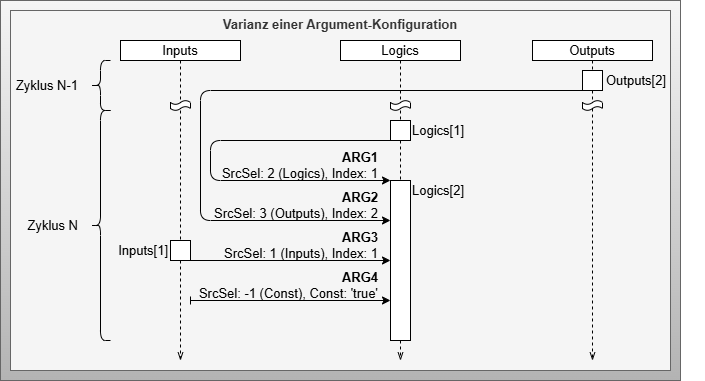

The diagram above was exported from draw.io. Its source (the exported page's mxGraphModel, read from the mxfile embedded in the PNG):
<mxGraphModel dx="1545" dy="607" grid="1" gridSize="10" guides="1" tooltips="1" connect="1" arrows="1" fold="1" page="1" pageScale="1" pageWidth="827" pageHeight="1169" math="0" shadow="0">
  <root>
    <mxCell id="0" />
    <mxCell id="1" parent="0" />
    <mxCell id="45" value="" style="rounded=0;whiteSpace=wrap;html=1;fillColor=#f5f5f5;gradientColor=#b3b3b3;strokeColor=#666666;fontSize=13;" parent="1" vertex="1">
      <mxGeometry x="-20" y="100" width="680" height="380" as="geometry" />
    </mxCell>
    <mxCell id="2" value="Varianz einer Argument-Konfiguration" style="rounded=0;whiteSpace=wrap;html=1;fontSize=13;fillColor=#f5f5f5;strokeColor=#666666;fontColor=#333333;fontStyle=1;verticalAlign=top;" parent="1" vertex="1">
      <mxGeometry x="-10" y="110" width="660" height="360" as="geometry" />
    </mxCell>
    <mxCell id="3" style="edgeStyle=none;html=1;exitX=0.5;exitY=1;exitDx=0;exitDy=0;endArrow=openThin;endFill=0;dashed=1;startArrow=none;fontSize=13;" parent="1" source="37" edge="1">
      <mxGeometry relative="1" as="geometry">
        <mxPoint x="160" y="460" as="targetPoint" />
      </mxGeometry>
    </mxCell>
    <mxCell id="4" value="Inputs" style="rounded=0;whiteSpace=wrap;html=1;fontSize=13;" parent="1" vertex="1">
      <mxGeometry x="100" y="140" width="120" height="20" as="geometry" />
    </mxCell>
    <mxCell id="5" style="edgeStyle=none;html=1;exitX=0.5;exitY=1;exitDx=0;exitDy=0;entryX=0.5;entryY=0;entryDx=0;entryDy=0;endArrow=none;endFill=0;dashed=1;startArrow=none;fontSize=13;" parent="1" source="27" target="10" edge="1">
      <mxGeometry relative="1" as="geometry">
        <mxPoint x="380" y="240" as="sourcePoint" />
      </mxGeometry>
    </mxCell>
    <mxCell id="6" value="Logics" style="rounded=0;whiteSpace=wrap;html=1;fontSize=13;" parent="1" vertex="1">
      <mxGeometry x="320" y="140" width="120" height="20" as="geometry" />
    </mxCell>
    <mxCell id="7" style="edgeStyle=none;html=1;exitX=0.5;exitY=1;exitDx=0;exitDy=0;endArrow=openThin;endFill=0;dashed=1;startArrow=none;fontSize=13;" parent="1" source="24" edge="1">
      <mxGeometry relative="1" as="geometry">
        <mxPoint x="572" y="460" as="targetPoint" />
      </mxGeometry>
    </mxCell>
    <mxCell id="8" value="Outputs" style="rounded=0;whiteSpace=wrap;html=1;fontSize=13;" parent="1" vertex="1">
      <mxGeometry x="512" y="140" width="120" height="20" as="geometry" />
    </mxCell>
    <mxCell id="9" style="edgeStyle=none;html=1;exitX=0.5;exitY=1;exitDx=0;exitDy=0;endArrow=openThin;endFill=0;dashed=1;fontSize=13;" parent="1" source="10" edge="1">
      <mxGeometry relative="1" as="geometry">
        <mxPoint x="380" y="460" as="targetPoint" />
      </mxGeometry>
    </mxCell>
    <mxCell id="10" value="" style="rounded=0;whiteSpace=wrap;html=1;fontSize=13;" parent="1" vertex="1">
      <mxGeometry x="370" y="280" width="20" height="160" as="geometry" />
    </mxCell>
    <mxCell id="11" value="" style="endArrow=classic;html=1;entryX=0;entryY=0;entryDx=0;entryDy=0;exitX=0;exitY=1;exitDx=0;exitDy=0;fontSize=13;" parent="1" source="27" target="10" edge="1">
      <mxGeometry width="50" height="50" relative="1" as="geometry">
        <mxPoint x="580" y="250" as="sourcePoint" />
        <mxPoint x="360" y="280" as="targetPoint" />
        <Array as="points">
          <mxPoint x="190" y="240" />
          <mxPoint x="190" y="280" />
        </Array>
      </mxGeometry>
    </mxCell>
    <mxCell id="12" value="&lt;b&gt;ARG1&lt;/b&gt;&lt;br&gt;SrcSel: 2 (Logics), Index: 1" style="text;html=1;strokeColor=none;fillColor=none;align=right;verticalAlign=middle;whiteSpace=wrap;rounded=0;fontSize=13;" parent="1" vertex="1">
      <mxGeometry x="200" y="250" width="160" height="30" as="geometry" />
    </mxCell>
    <mxCell id="13" value="" style="endArrow=classic;html=1;entryX=0;entryY=0.25;entryDx=0;entryDy=0;exitX=0;exitY=1;exitDx=0;exitDy=0;fontSize=13;" parent="1" source="24" target="10" edge="1">
      <mxGeometry width="50" height="50" relative="1" as="geometry">
        <mxPoint x="180" y="320" as="sourcePoint" />
        <mxPoint x="360" y="320" as="targetPoint" />
        <Array as="points">
          <mxPoint x="180" y="190" />
          <mxPoint x="180" y="320" />
        </Array>
      </mxGeometry>
    </mxCell>
    <mxCell id="15" value="" style="endArrow=classic;html=1;startArrow=none;startFill=0;entryX=0;entryY=0.5;entryDx=0;entryDy=0;exitX=0.75;exitY=1;exitDx=0;exitDy=0;fontSize=13;" parent="1" source="37" target="10" edge="1">
      <mxGeometry width="50" height="50" relative="1" as="geometry">
        <mxPoint x="180" y="360" as="sourcePoint" />
        <mxPoint x="360" y="360" as="targetPoint" />
      </mxGeometry>
    </mxCell>
    <mxCell id="17" value="" style="endArrow=classic;html=1;startArrow=baseDash;startFill=0;entryX=0;entryY=0.75;entryDx=0;entryDy=0;exitX=0;exitY=1;exitDx=0;exitDy=0;fontSize=13;" parent="1" source="40" target="10" edge="1">
      <mxGeometry width="50" height="50" relative="1" as="geometry">
        <mxPoint x="210" y="400" as="sourcePoint" />
        <mxPoint x="360" y="400" as="targetPoint" />
      </mxGeometry>
    </mxCell>
    <mxCell id="23" value="Logics[2]" style="text;html=1;strokeColor=none;fillColor=none;align=left;verticalAlign=middle;whiteSpace=wrap;rounded=0;fontSize=13;" parent="1" vertex="1">
      <mxGeometry x="390" y="280" width="100" height="20" as="geometry" />
    </mxCell>
    <mxCell id="25" value="" style="edgeStyle=none;html=1;exitX=0.5;exitY=1;exitDx=0;exitDy=0;endArrow=none;endFill=0;dashed=1;fontSize=13;" parent="1" source="8" target="24" edge="1">
      <mxGeometry relative="1" as="geometry">
        <mxPoint x="572" y="520" as="targetPoint" />
        <mxPoint x="572" y="160" as="sourcePoint" />
      </mxGeometry>
    </mxCell>
    <mxCell id="24" value="" style="rounded=0;whiteSpace=wrap;html=1;fontSize=13;" parent="1" vertex="1">
      <mxGeometry x="562" y="170" width="20" height="20" as="geometry" />
    </mxCell>
    <mxCell id="26" value="Outputs[2]" style="text;html=1;strokeColor=none;fillColor=none;align=left;verticalAlign=middle;whiteSpace=wrap;rounded=0;fontSize=13;" parent="1" vertex="1">
      <mxGeometry x="584" y="170" width="100" height="20" as="geometry" />
    </mxCell>
    <mxCell id="28" value="Logics[1]" style="text;html=1;strokeColor=none;fillColor=none;align=left;verticalAlign=middle;whiteSpace=wrap;rounded=0;fontSize=13;" parent="1" vertex="1">
      <mxGeometry x="390" y="220" width="100" height="20" as="geometry" />
    </mxCell>
    <mxCell id="29" value="" style="edgeStyle=none;html=1;exitX=0.5;exitY=1;exitDx=0;exitDy=0;entryX=0.5;entryY=0;entryDx=0;entryDy=0;endArrow=none;endFill=0;dashed=1;startArrow=none;fontSize=13;" parent="1" source="32" target="27" edge="1">
      <mxGeometry relative="1" as="geometry">
        <mxPoint x="380" y="160" as="sourcePoint" />
        <mxPoint x="380" y="260" as="targetPoint" />
      </mxGeometry>
    </mxCell>
    <mxCell id="27" value="" style="rounded=0;whiteSpace=wrap;html=1;fontSize=13;" parent="1" vertex="1">
      <mxGeometry x="370" y="220" width="20" height="20" as="geometry" />
    </mxCell>
    <mxCell id="31" value="" style="edgeStyle=none;html=1;exitX=0.5;exitY=1;exitDx=0;exitDy=0;endArrow=none;endFill=0;dashed=1;fontSize=13;" parent="1" source="4" target="30" edge="1">
      <mxGeometry relative="1" as="geometry">
        <mxPoint x="160" y="520" as="targetPoint" />
        <mxPoint x="160" y="160" as="sourcePoint" />
      </mxGeometry>
    </mxCell>
    <mxCell id="30" value="" style="shape=tape;whiteSpace=wrap;html=1;fontSize=13;" parent="1" vertex="1">
      <mxGeometry x="150" y="200" width="20" height="10" as="geometry" />
    </mxCell>
    <mxCell id="33" value="" style="edgeStyle=none;html=1;exitX=0.5;exitY=1;exitDx=0;exitDy=0;entryX=0.5;entryY=0;entryDx=0;entryDy=0;endArrow=none;endFill=0;dashed=1;fontSize=13;" parent="1" source="6" target="32" edge="1">
      <mxGeometry relative="1" as="geometry">
        <mxPoint x="380" y="160" as="sourcePoint" />
        <mxPoint x="380" y="220" as="targetPoint" />
      </mxGeometry>
    </mxCell>
    <mxCell id="32" value="" style="shape=tape;whiteSpace=wrap;html=1;fontSize=13;" parent="1" vertex="1">
      <mxGeometry x="370" y="200" width="20" height="10" as="geometry" />
    </mxCell>
    <mxCell id="34" value="" style="shape=tape;whiteSpace=wrap;html=1;fontSize=13;" parent="1" vertex="1">
      <mxGeometry x="562" y="200" width="20" height="10" as="geometry" />
    </mxCell>
    <mxCell id="35" value="&lt;b&gt;ARG2&lt;/b&gt;&lt;br&gt;SrcSel: 3 (Outputs), Index: 2" style="text;html=1;strokeColor=none;fillColor=none;align=right;verticalAlign=middle;whiteSpace=wrap;rounded=0;fontSize=13;" parent="1" vertex="1">
      <mxGeometry x="190" y="290" width="170" height="30" as="geometry" />
    </mxCell>
    <mxCell id="36" value="&lt;b&gt;ARG3&lt;/b&gt;&lt;br&gt;SrcSel: 1 (Inputs), Index: 1" style="text;html=1;strokeColor=none;fillColor=none;align=right;verticalAlign=middle;whiteSpace=wrap;rounded=0;fontSize=13;" parent="1" vertex="1">
      <mxGeometry x="190" y="330" width="170" height="30" as="geometry" />
    </mxCell>
    <mxCell id="38" value="" style="edgeStyle=none;html=1;exitX=0.5;exitY=1;exitDx=0;exitDy=0;endArrow=none;endFill=0;dashed=1;startArrow=none;fontSize=13;" parent="1" source="30" target="37" edge="1">
      <mxGeometry relative="1" as="geometry">
        <mxPoint x="160" y="520" as="targetPoint" />
        <mxPoint x="160" y="210" as="sourcePoint" />
      </mxGeometry>
    </mxCell>
    <mxCell id="37" value="" style="rounded=0;whiteSpace=wrap;html=1;fontSize=13;" parent="1" vertex="1">
      <mxGeometry x="150" y="340" width="20" height="20" as="geometry" />
    </mxCell>
    <mxCell id="39" value="Inputs[1]" style="text;html=1;strokeColor=none;fillColor=none;align=right;verticalAlign=middle;whiteSpace=wrap;rounded=0;fontSize=13;" parent="1" vertex="1">
      <mxGeometry x="90" y="340" width="60" height="20" as="geometry" />
    </mxCell>
    <mxCell id="40" value="&lt;b&gt;ARG4&lt;/b&gt;&lt;br&gt;SrcSel: -1 (Const), Const: 'true'" style="text;html=1;strokeColor=none;fillColor=none;align=right;verticalAlign=middle;whiteSpace=wrap;rounded=0;fontSize=13;" parent="1" vertex="1">
      <mxGeometry x="170" y="370" width="190" height="30" as="geometry" />
    </mxCell>
    <mxCell id="41" value="" style="shape=curlyBracket;whiteSpace=wrap;html=1;rounded=1;labelPosition=left;verticalLabelPosition=middle;align=right;verticalAlign=middle;fontSize=13;" parent="1" vertex="1">
      <mxGeometry x="70" y="160" width="20" height="50" as="geometry" />
    </mxCell>
    <mxCell id="42" value="Zyklus N-1" style="text;html=1;strokeColor=none;fillColor=none;align=right;verticalAlign=middle;whiteSpace=wrap;rounded=0;fontSize=13;" parent="1" vertex="1">
      <mxGeometry x="-10" y="175" width="70" height="20" as="geometry" />
    </mxCell>
    <mxCell id="43" value="" style="shape=curlyBracket;whiteSpace=wrap;html=1;rounded=1;labelPosition=left;verticalLabelPosition=middle;align=right;verticalAlign=middle;fontSize=13;" parent="1" vertex="1">
      <mxGeometry x="70" y="210" width="20" height="230" as="geometry" />
    </mxCell>
    <mxCell id="44" value="Zyklus N" style="text;html=1;strokeColor=none;fillColor=none;align=right;verticalAlign=middle;whiteSpace=wrap;rounded=0;fontSize=13;" parent="1" vertex="1">
      <mxGeometry x="-10" y="315" width="70" height="20" as="geometry" />
    </mxCell>
  </root>
</mxGraphModel>